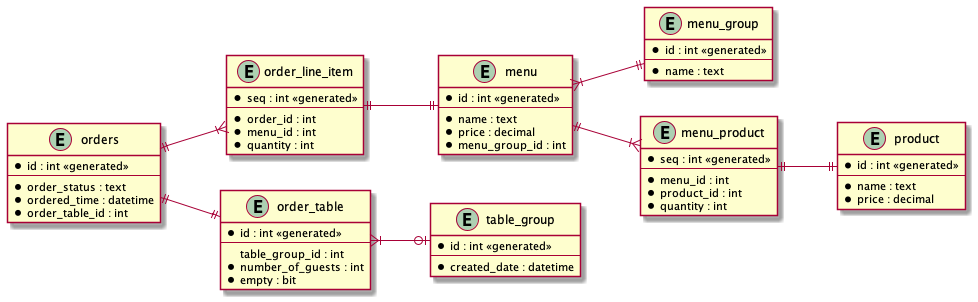

The diagram above was rendered by PlantUML. Its source (embedded in the PNG):
@startuml

left to right direction

entity orders {
  * id : int <<generated>>
  --
  * order_status : text
  * ordered_time : datetime
  * order_table_id : int
}

entity order_line_item {
  * seq : int <<generated>>
  --
  * order_id : int
  * menu_id : int
  * quantity : int
}

entity menu {
  * id : int <<generated>>
  --
  * name : text
  * price : decimal
  * menu_group_id : int
}

entity menu_group {
  * id : int <<generated>>
  --
  * name : text
}

entity menu_product {
  * seq : int <<generated>>
  --
  * menu_id : int
  * product_id : int
  * quantity : int
}

entity order_table {
  * id : int <<generated>>
  --
  table_group_id : int
  * number_of_guests : int
  * empty : bit
}

entity table_group {
  * id : int <<generated>>
  --
  * created_date : datetime
}

entity product {
  * id : int <<generated>>
  --
  * name : text
  * price : decimal
}

orders ||--|{ order_line_item
order_line_item ||--|| menu
menu }|--|| menu_group
menu ||--|{ menu_product
order_table }|--o| table_group
menu_product ||--|| product
orders ||--|| order_table


@enduml